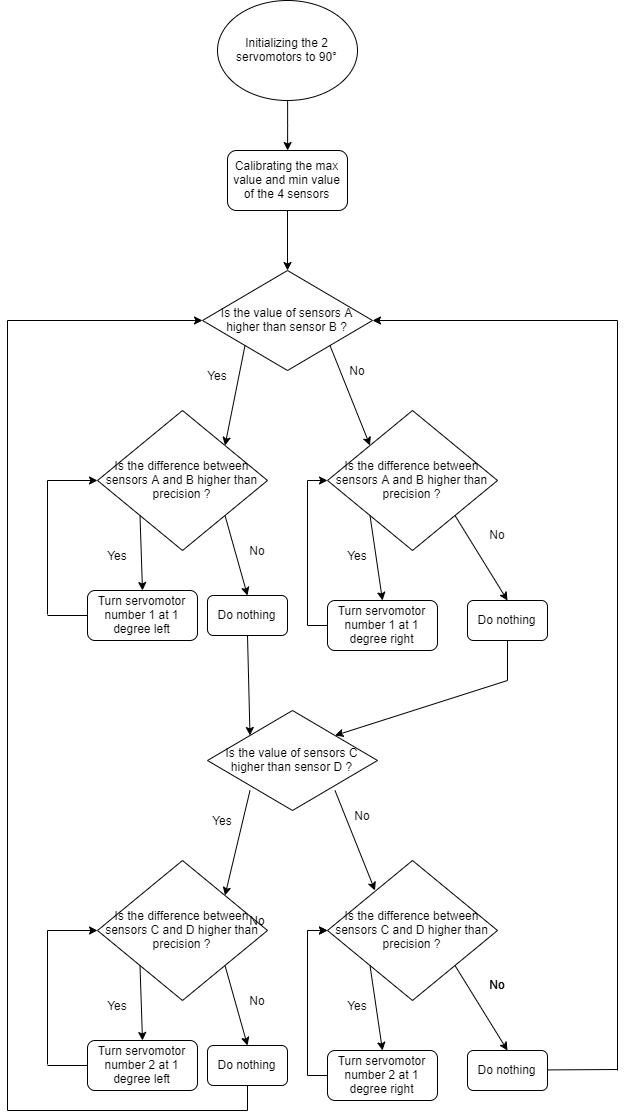

The diagram above was exported from draw.io. Its source (the exported page's mxGraphModel, read from the mxfile embedded in the PNG):
<mxGraphModel dx="904" dy="739" grid="1" gridSize="10" guides="1" tooltips="1" connect="1" arrows="1" fold="1" page="1" pageScale="1" pageWidth="827" pageHeight="1169" math="0" shadow="0">
  <root>
    <mxCell id="0" />
    <mxCell id="1" parent="0" />
    <mxCell id="9FMYjdXImZDtkIz23TYU-5" style="edgeStyle=orthogonalEdgeStyle;rounded=0;orthogonalLoop=1;jettySize=auto;html=1;exitX=0.5;exitY=1;exitDx=0;exitDy=0;" edge="1" parent="1" source="9FMYjdXImZDtkIz23TYU-1" target="9FMYjdXImZDtkIz23TYU-3">
      <mxGeometry relative="1" as="geometry" />
    </mxCell>
    <mxCell id="9FMYjdXImZDtkIz23TYU-1" value="Initializing the 2 servomotors to 90°" style="ellipse;whiteSpace=wrap;html=1;" vertex="1" parent="1">
      <mxGeometry x="280" y="50" width="140" height="100" as="geometry" />
    </mxCell>
    <mxCell id="9FMYjdXImZDtkIz23TYU-2" value="Is the value of sensors A higher than sensor B ?" style="rhombus;whiteSpace=wrap;html=1;" vertex="1" parent="1">
      <mxGeometry x="265" y="320" width="170" height="100" as="geometry" />
    </mxCell>
    <mxCell id="9FMYjdXImZDtkIz23TYU-3" value="Calibrating the max value and min value of the 4 sensors" style="rounded=1;whiteSpace=wrap;html=1;" vertex="1" parent="1">
      <mxGeometry x="290" y="200" width="120" height="60" as="geometry" />
    </mxCell>
    <mxCell id="9FMYjdXImZDtkIz23TYU-6" value="" style="endArrow=classic;html=1;exitX=0.5;exitY=1;exitDx=0;exitDy=0;entryX=0.5;entryY=0;entryDx=0;entryDy=0;" edge="1" parent="1" source="9FMYjdXImZDtkIz23TYU-3" target="9FMYjdXImZDtkIz23TYU-2">
      <mxGeometry width="50" height="50" relative="1" as="geometry">
        <mxPoint x="270" y="480" as="sourcePoint" />
        <mxPoint x="320" y="430" as="targetPoint" />
      </mxGeometry>
    </mxCell>
    <mxCell id="9FMYjdXImZDtkIz23TYU-7" value="" style="endArrow=classic;html=1;exitX=0;exitY=1;exitDx=0;exitDy=0;entryX=1;entryY=0;entryDx=0;entryDy=0;" edge="1" parent="1" source="9FMYjdXImZDtkIz23TYU-2" target="9FMYjdXImZDtkIz23TYU-12">
      <mxGeometry width="50" height="50" relative="1" as="geometry">
        <mxPoint x="270" y="490" as="sourcePoint" />
        <mxPoint x="330" y="480" as="targetPoint" />
      </mxGeometry>
    </mxCell>
    <mxCell id="9FMYjdXImZDtkIz23TYU-8" value="" style="endArrow=classic;html=1;exitX=1;exitY=1;exitDx=0;exitDy=0;entryX=0;entryY=0;entryDx=0;entryDy=0;" edge="1" parent="1" source="9FMYjdXImZDtkIz23TYU-2" target="9FMYjdXImZDtkIz23TYU-13">
      <mxGeometry width="50" height="50" relative="1" as="geometry">
        <mxPoint x="230" y="530" as="sourcePoint" />
        <mxPoint x="430" y="490" as="targetPoint" />
      </mxGeometry>
    </mxCell>
    <mxCell id="9FMYjdXImZDtkIz23TYU-9" value="Yes" style="text;html=1;strokeColor=none;fillColor=none;align=center;verticalAlign=middle;whiteSpace=wrap;rounded=0;" vertex="1" parent="1">
      <mxGeometry x="260" y="410" width="40" height="30" as="geometry" />
    </mxCell>
    <mxCell id="9FMYjdXImZDtkIz23TYU-10" value="No" style="text;html=1;strokeColor=none;fillColor=none;align=center;verticalAlign=middle;whiteSpace=wrap;rounded=0;" vertex="1" parent="1">
      <mxGeometry x="400" y="410" width="40" height="20" as="geometry" />
    </mxCell>
    <mxCell id="9FMYjdXImZDtkIz23TYU-11" value="Turn servomotor number 1 at 1 degree left" style="rounded=1;whiteSpace=wrap;html=1;" vertex="1" parent="1">
      <mxGeometry x="150" y="640" width="110" height="50" as="geometry" />
    </mxCell>
    <mxCell id="9FMYjdXImZDtkIz23TYU-12" value="Is the difference between sensors A and B higher than precision ?" style="rhombus;whiteSpace=wrap;html=1;" vertex="1" parent="1">
      <mxGeometry x="160" y="460" width="170" height="140" as="geometry" />
    </mxCell>
    <mxCell id="9FMYjdXImZDtkIz23TYU-13" value="Is the difference between sensors A and B higher than precision ?" style="rhombus;whiteSpace=wrap;html=1;" vertex="1" parent="1">
      <mxGeometry x="390" y="460" width="170" height="140" as="geometry" />
    </mxCell>
    <mxCell id="9FMYjdXImZDtkIz23TYU-15" value="Yes" style="text;html=1;strokeColor=none;fillColor=none;align=center;verticalAlign=middle;whiteSpace=wrap;rounded=0;" vertex="1" parent="1">
      <mxGeometry x="160" y="590" width="40" height="30" as="geometry" />
    </mxCell>
    <mxCell id="9FMYjdXImZDtkIz23TYU-16" value="Yes" style="text;html=1;strokeColor=none;fillColor=none;align=center;verticalAlign=middle;whiteSpace=wrap;rounded=0;" vertex="1" parent="1">
      <mxGeometry x="400" y="590" width="40" height="30" as="geometry" />
    </mxCell>
    <mxCell id="9FMYjdXImZDtkIz23TYU-17" value="" style="endArrow=classic;html=1;exitX=0;exitY=1;exitDx=0;exitDy=0;entryX=0.5;entryY=0;entryDx=0;entryDy=0;" edge="1" parent="1" source="9FMYjdXImZDtkIz23TYU-12" target="9FMYjdXImZDtkIz23TYU-11">
      <mxGeometry width="50" height="50" relative="1" as="geometry">
        <mxPoint x="120" y="760" as="sourcePoint" />
        <mxPoint x="170" y="710" as="targetPoint" />
      </mxGeometry>
    </mxCell>
    <mxCell id="9FMYjdXImZDtkIz23TYU-18" value="Turn servomotor number 1 at 1 degree right" style="rounded=1;whiteSpace=wrap;html=1;" vertex="1" parent="1">
      <mxGeometry x="390" y="650" width="110" height="50" as="geometry" />
    </mxCell>
    <mxCell id="9FMYjdXImZDtkIz23TYU-19" value="" style="endArrow=classic;html=1;exitX=0;exitY=1;exitDx=0;exitDy=0;entryX=0.5;entryY=0;entryDx=0;entryDy=0;" edge="1" parent="1" source="9FMYjdXImZDtkIz23TYU-13" target="9FMYjdXImZDtkIz23TYU-18">
      <mxGeometry width="50" height="50" relative="1" as="geometry">
        <mxPoint x="150" y="760" as="sourcePoint" />
        <mxPoint x="200" y="710" as="targetPoint" />
      </mxGeometry>
    </mxCell>
    <mxCell id="9FMYjdXImZDtkIz23TYU-20" value="No" style="text;html=1;strokeColor=none;fillColor=none;align=center;verticalAlign=middle;whiteSpace=wrap;rounded=0;" vertex="1" parent="1">
      <mxGeometry x="540" y="574" width="40" height="20" as="geometry" />
    </mxCell>
    <mxCell id="9FMYjdXImZDtkIz23TYU-21" value="No" style="text;html=1;strokeColor=none;fillColor=none;align=center;verticalAlign=middle;whiteSpace=wrap;rounded=0;" vertex="1" parent="1">
      <mxGeometry x="300" y="590" width="40" height="20" as="geometry" />
    </mxCell>
    <mxCell id="9FMYjdXImZDtkIz23TYU-22" value="Do nothing" style="rounded=1;whiteSpace=wrap;html=1;" vertex="1" parent="1">
      <mxGeometry x="270" y="645" width="80" height="40" as="geometry" />
    </mxCell>
    <mxCell id="9FMYjdXImZDtkIz23TYU-23" value="Do nothing" style="rounded=1;whiteSpace=wrap;html=1;" vertex="1" parent="1">
      <mxGeometry x="530" y="650" width="80" height="40" as="geometry" />
    </mxCell>
    <mxCell id="9FMYjdXImZDtkIz23TYU-24" value="" style="endArrow=classic;html=1;exitX=1;exitY=1;exitDx=0;exitDy=0;entryX=0.5;entryY=0;entryDx=0;entryDy=0;" edge="1" parent="1" source="9FMYjdXImZDtkIz23TYU-12" target="9FMYjdXImZDtkIz23TYU-22">
      <mxGeometry width="50" height="50" relative="1" as="geometry">
        <mxPoint x="150" y="770" as="sourcePoint" />
        <mxPoint x="200" y="720" as="targetPoint" />
      </mxGeometry>
    </mxCell>
    <mxCell id="9FMYjdXImZDtkIz23TYU-25" value="" style="endArrow=classic;html=1;exitX=1;exitY=1;exitDx=0;exitDy=0;entryX=0.5;entryY=0;entryDx=0;entryDy=0;" edge="1" parent="1" source="9FMYjdXImZDtkIz23TYU-13" target="9FMYjdXImZDtkIz23TYU-23">
      <mxGeometry width="50" height="50" relative="1" as="geometry">
        <mxPoint x="150" y="770" as="sourcePoint" />
        <mxPoint x="200" y="720" as="targetPoint" />
      </mxGeometry>
    </mxCell>
    <mxCell id="9FMYjdXImZDtkIz23TYU-26" value="" style="endArrow=none;html=1;exitX=0;exitY=0.5;exitDx=0;exitDy=0;" edge="1" parent="1" source="9FMYjdXImZDtkIz23TYU-11">
      <mxGeometry width="50" height="50" relative="1" as="geometry">
        <mxPoint x="150" y="770" as="sourcePoint" />
        <mxPoint x="110" y="665" as="targetPoint" />
      </mxGeometry>
    </mxCell>
    <mxCell id="9FMYjdXImZDtkIz23TYU-31" value="" style="endArrow=none;html=1;" edge="1" parent="1">
      <mxGeometry width="50" height="50" relative="1" as="geometry">
        <mxPoint x="110" y="664" as="sourcePoint" />
        <mxPoint x="110" y="530" as="targetPoint" />
      </mxGeometry>
    </mxCell>
    <mxCell id="9FMYjdXImZDtkIz23TYU-34" value="" style="endArrow=classic;html=1;entryX=0;entryY=0.5;entryDx=0;entryDy=0;" edge="1" parent="1" target="9FMYjdXImZDtkIz23TYU-12">
      <mxGeometry width="50" height="50" relative="1" as="geometry">
        <mxPoint x="110" y="530" as="sourcePoint" />
        <mxPoint x="160" y="720" as="targetPoint" />
      </mxGeometry>
    </mxCell>
    <mxCell id="9FMYjdXImZDtkIz23TYU-40" value="" style="endArrow=none;html=1;exitX=0;exitY=0.5;exitDx=0;exitDy=0;" edge="1" parent="1" source="9FMYjdXImZDtkIz23TYU-18">
      <mxGeometry width="50" height="50" relative="1" as="geometry">
        <mxPoint x="100" y="780" as="sourcePoint" />
        <mxPoint x="370" y="675" as="targetPoint" />
      </mxGeometry>
    </mxCell>
    <mxCell id="9FMYjdXImZDtkIz23TYU-41" value="" style="endArrow=none;html=1;" edge="1" parent="1">
      <mxGeometry width="50" height="50" relative="1" as="geometry">
        <mxPoint x="370" y="675" as="sourcePoint" />
        <mxPoint x="370" y="530" as="targetPoint" />
      </mxGeometry>
    </mxCell>
    <mxCell id="9FMYjdXImZDtkIz23TYU-42" value="" style="endArrow=classic;html=1;entryX=0;entryY=0.5;entryDx=0;entryDy=0;" edge="1" parent="1" target="9FMYjdXImZDtkIz23TYU-13">
      <mxGeometry width="50" height="50" relative="1" as="geometry">
        <mxPoint x="370" y="530" as="sourcePoint" />
        <mxPoint x="490" y="590" as="targetPoint" />
      </mxGeometry>
    </mxCell>
    <mxCell id="9FMYjdXImZDtkIz23TYU-43" value="" style="endArrow=none;html=1;exitX=0.5;exitY=1;exitDx=0;exitDy=0;" edge="1" parent="1" source="9FMYjdXImZDtkIz23TYU-23">
      <mxGeometry width="50" height="50" relative="1" as="geometry">
        <mxPoint x="100" y="780" as="sourcePoint" />
        <mxPoint x="570" y="730" as="targetPoint" />
      </mxGeometry>
    </mxCell>
    <mxCell id="9FMYjdXImZDtkIz23TYU-45" value="Is the value of sensors C higher than sensor D ?" style="rhombus;whiteSpace=wrap;html=1;" vertex="1" parent="1">
      <mxGeometry x="270" y="760" width="170" height="100" as="geometry" />
    </mxCell>
    <mxCell id="9FMYjdXImZDtkIz23TYU-46" value="" style="endArrow=classic;html=1;entryX=1;entryY=0;entryDx=0;entryDy=0;" edge="1" parent="1" target="9FMYjdXImZDtkIz23TYU-45">
      <mxGeometry width="50" height="50" relative="1" as="geometry">
        <mxPoint x="570" y="730" as="sourcePoint" />
        <mxPoint x="150" y="880" as="targetPoint" />
      </mxGeometry>
    </mxCell>
    <mxCell id="9FMYjdXImZDtkIz23TYU-47" value="" style="endArrow=classic;html=1;entryX=0;entryY=0;entryDx=0;entryDy=0;exitX=0.5;exitY=1;exitDx=0;exitDy=0;" edge="1" parent="1" source="9FMYjdXImZDtkIz23TYU-22" target="9FMYjdXImZDtkIz23TYU-45">
      <mxGeometry width="50" height="50" relative="1" as="geometry">
        <mxPoint x="310" y="730" as="sourcePoint" />
        <mxPoint x="150" y="880" as="targetPoint" />
      </mxGeometry>
    </mxCell>
    <mxCell id="9FMYjdXImZDtkIz23TYU-48" value="Is the difference between sensors C and D higher than precision ?" style="rhombus;whiteSpace=wrap;html=1;" vertex="1" parent="1">
      <mxGeometry x="160" y="910" width="170" height="140" as="geometry" />
    </mxCell>
    <mxCell id="9FMYjdXImZDtkIz23TYU-49" value="Is the difference between sensors C and D higher than precision ?" style="rhombus;whiteSpace=wrap;html=1;" vertex="1" parent="1">
      <mxGeometry x="390" y="910" width="170" height="140" as="geometry" />
    </mxCell>
    <mxCell id="9FMYjdXImZDtkIz23TYU-50" value="No" style="text;html=1;strokeColor=none;fillColor=none;align=center;verticalAlign=middle;whiteSpace=wrap;rounded=0;" vertex="1" parent="1">
      <mxGeometry x="540" y="1024" width="40" height="20" as="geometry" />
    </mxCell>
    <mxCell id="9FMYjdXImZDtkIz23TYU-51" value="No" style="text;html=1;strokeColor=none;fillColor=none;align=center;verticalAlign=middle;whiteSpace=wrap;rounded=0;" vertex="1" parent="1">
      <mxGeometry x="300" y="960" width="40" height="20" as="geometry" />
    </mxCell>
    <mxCell id="9FMYjdXImZDtkIz23TYU-52" value="" style="endArrow=classic;html=1;entryX=0;entryY=0.5;entryDx=0;entryDy=0;" edge="1" parent="1" target="9FMYjdXImZDtkIz23TYU-49">
      <mxGeometry width="50" height="50" relative="1" as="geometry">
        <mxPoint x="369.9999999999998" y="979.9999999999998" as="sourcePoint" />
        <mxPoint x="490" y="1040" as="targetPoint" />
      </mxGeometry>
    </mxCell>
    <mxCell id="9FMYjdXImZDtkIz23TYU-53" value="Turn servomotor number 2 at 1 degree left" style="rounded=1;whiteSpace=wrap;html=1;" vertex="1" parent="1">
      <mxGeometry x="150" y="1090" width="110" height="50" as="geometry" />
    </mxCell>
    <mxCell id="9FMYjdXImZDtkIz23TYU-54" value="Yes" style="text;html=1;strokeColor=none;fillColor=none;align=center;verticalAlign=middle;whiteSpace=wrap;rounded=0;" vertex="1" parent="1">
      <mxGeometry x="160" y="1040" width="40" height="30" as="geometry" />
    </mxCell>
    <mxCell id="9FMYjdXImZDtkIz23TYU-55" value="Yes" style="text;html=1;strokeColor=none;fillColor=none;align=center;verticalAlign=middle;whiteSpace=wrap;rounded=0;" vertex="1" parent="1">
      <mxGeometry x="400" y="1040" width="40" height="30" as="geometry" />
    </mxCell>
    <mxCell id="9FMYjdXImZDtkIz23TYU-56" value="" style="endArrow=classic;html=1;exitX=0;exitY=1;exitDx=0;exitDy=0;entryX=0.5;entryY=0;entryDx=0;entryDy=0;" edge="1" parent="1" target="9FMYjdXImZDtkIz23TYU-53">
      <mxGeometry width="50" height="50" relative="1" as="geometry">
        <mxPoint x="202.5" y="1015.0000000000002" as="sourcePoint" />
        <mxPoint x="170" y="1160" as="targetPoint" />
      </mxGeometry>
    </mxCell>
    <mxCell id="9FMYjdXImZDtkIz23TYU-57" value="Turn servomotor number 2 at 1 degree right" style="rounded=1;whiteSpace=wrap;html=1;" vertex="1" parent="1">
      <mxGeometry x="390" y="1100" width="110" height="50" as="geometry" />
    </mxCell>
    <mxCell id="9FMYjdXImZDtkIz23TYU-58" value="" style="endArrow=classic;html=1;exitX=0;exitY=1;exitDx=0;exitDy=0;entryX=0.5;entryY=0;entryDx=0;entryDy=0;" edge="1" parent="1" target="9FMYjdXImZDtkIz23TYU-57">
      <mxGeometry width="50" height="50" relative="1" as="geometry">
        <mxPoint x="432.4999999999998" y="1015.0000000000002" as="sourcePoint" />
        <mxPoint x="200" y="1160" as="targetPoint" />
      </mxGeometry>
    </mxCell>
    <mxCell id="9FMYjdXImZDtkIz23TYU-59" value="No" style="text;html=1;strokeColor=none;fillColor=none;align=center;verticalAlign=middle;whiteSpace=wrap;rounded=0;" vertex="1" parent="1">
      <mxGeometry x="540" y="1024" width="40" height="20" as="geometry" />
    </mxCell>
    <mxCell id="9FMYjdXImZDtkIz23TYU-60" value="No" style="text;html=1;strokeColor=none;fillColor=none;align=center;verticalAlign=middle;whiteSpace=wrap;rounded=0;" vertex="1" parent="1">
      <mxGeometry x="300" y="1040" width="40" height="20" as="geometry" />
    </mxCell>
    <mxCell id="9FMYjdXImZDtkIz23TYU-61" value="Do nothing" style="rounded=1;whiteSpace=wrap;html=1;" vertex="1" parent="1">
      <mxGeometry x="270" y="1095" width="80" height="40" as="geometry" />
    </mxCell>
    <mxCell id="9FMYjdXImZDtkIz23TYU-62" value="Do nothing" style="rounded=1;whiteSpace=wrap;html=1;" vertex="1" parent="1">
      <mxGeometry x="530" y="1100" width="80" height="40" as="geometry" />
    </mxCell>
    <mxCell id="9FMYjdXImZDtkIz23TYU-63" value="" style="endArrow=classic;html=1;exitX=1;exitY=1;exitDx=0;exitDy=0;entryX=0.5;entryY=0;entryDx=0;entryDy=0;" edge="1" parent="1" target="9FMYjdXImZDtkIz23TYU-61">
      <mxGeometry width="50" height="50" relative="1" as="geometry">
        <mxPoint x="287.5000000000002" y="1015.0000000000002" as="sourcePoint" />
        <mxPoint x="200" y="1170" as="targetPoint" />
      </mxGeometry>
    </mxCell>
    <mxCell id="9FMYjdXImZDtkIz23TYU-64" value="" style="endArrow=classic;html=1;exitX=1;exitY=1;exitDx=0;exitDy=0;entryX=0.5;entryY=0;entryDx=0;entryDy=0;" edge="1" parent="1" target="9FMYjdXImZDtkIz23TYU-62">
      <mxGeometry width="50" height="50" relative="1" as="geometry">
        <mxPoint x="517.4999999999998" y="1015.0000000000002" as="sourcePoint" />
        <mxPoint x="200" y="1170" as="targetPoint" />
      </mxGeometry>
    </mxCell>
    <mxCell id="9FMYjdXImZDtkIz23TYU-65" value="" style="endArrow=none;html=1;exitX=0;exitY=0.5;exitDx=0;exitDy=0;" edge="1" parent="1" source="9FMYjdXImZDtkIz23TYU-53">
      <mxGeometry width="50" height="50" relative="1" as="geometry">
        <mxPoint x="150" y="1220" as="sourcePoint" />
        <mxPoint x="110" y="1114.9999999999998" as="targetPoint" />
      </mxGeometry>
    </mxCell>
    <mxCell id="9FMYjdXImZDtkIz23TYU-66" value="" style="endArrow=none;html=1;" edge="1" parent="1">
      <mxGeometry width="50" height="50" relative="1" as="geometry">
        <mxPoint x="110" y="1114" as="sourcePoint" />
        <mxPoint x="110" y="979.9999999999998" as="targetPoint" />
      </mxGeometry>
    </mxCell>
    <mxCell id="9FMYjdXImZDtkIz23TYU-67" value="" style="endArrow=classic;html=1;entryX=0;entryY=0.5;entryDx=0;entryDy=0;" edge="1" parent="1">
      <mxGeometry width="50" height="50" relative="1" as="geometry">
        <mxPoint x="110" y="979.9999999999998" as="sourcePoint" />
        <mxPoint x="160" y="980.0000000000002" as="targetPoint" />
      </mxGeometry>
    </mxCell>
    <mxCell id="9FMYjdXImZDtkIz23TYU-68" value="" style="endArrow=none;html=1;exitX=0;exitY=0.5;exitDx=0;exitDy=0;" edge="1" parent="1" source="9FMYjdXImZDtkIz23TYU-57">
      <mxGeometry width="50" height="50" relative="1" as="geometry">
        <mxPoint x="100" y="1230" as="sourcePoint" />
        <mxPoint x="369.9999999999998" y="1124.9999999999998" as="targetPoint" />
      </mxGeometry>
    </mxCell>
    <mxCell id="9FMYjdXImZDtkIz23TYU-69" value="" style="endArrow=none;html=1;" edge="1" parent="1">
      <mxGeometry width="50" height="50" relative="1" as="geometry">
        <mxPoint x="369.9999999999998" y="1124.9999999999998" as="sourcePoint" />
        <mxPoint x="369.9999999999998" y="979.9999999999998" as="targetPoint" />
      </mxGeometry>
    </mxCell>
    <mxCell id="9FMYjdXImZDtkIz23TYU-70" value="" style="endArrow=classic;html=1;entryX=0;entryY=0.5;entryDx=0;entryDy=0;" edge="1" parent="1">
      <mxGeometry width="50" height="50" relative="1" as="geometry">
        <mxPoint x="369.9999999999998" y="979.9999999999998" as="sourcePoint" />
        <mxPoint x="389.9999999999998" y="980.0000000000002" as="targetPoint" />
      </mxGeometry>
    </mxCell>
    <mxCell id="9FMYjdXImZDtkIz23TYU-72" value="" style="endArrow=classic;html=1;exitX=0;exitY=1;exitDx=0;exitDy=0;entryX=1;entryY=0;entryDx=0;entryDy=0;" edge="1" parent="1" target="9FMYjdXImZDtkIz23TYU-48">
      <mxGeometry width="50" height="50" relative="1" as="geometry">
        <mxPoint x="312.5000000000002" y="840" as="sourcePoint" />
        <mxPoint x="292.5000000000002" y="940.0000000000002" as="targetPoint" />
      </mxGeometry>
    </mxCell>
    <mxCell id="9FMYjdXImZDtkIz23TYU-73" value="" style="endArrow=classic;html=1;exitX=1;exitY=1;exitDx=0;exitDy=0;entryX=0;entryY=0;entryDx=0;entryDy=0;" edge="1" parent="1">
      <mxGeometry width="50" height="50" relative="1" as="geometry">
        <mxPoint x="397.5000000000002" y="840" as="sourcePoint" />
        <mxPoint x="437.4999999999998" y="940.0000000000002" as="targetPoint" />
      </mxGeometry>
    </mxCell>
    <mxCell id="9FMYjdXImZDtkIz23TYU-74" value="Yes" style="text;html=1;strokeColor=none;fillColor=none;align=center;verticalAlign=middle;whiteSpace=wrap;rounded=0;" vertex="1" parent="1">
      <mxGeometry x="265" y="855" width="40" height="30" as="geometry" />
    </mxCell>
    <mxCell id="9FMYjdXImZDtkIz23TYU-75" value="No" style="text;html=1;strokeColor=none;fillColor=none;align=center;verticalAlign=middle;whiteSpace=wrap;rounded=0;" vertex="1" parent="1">
      <mxGeometry x="405" y="855" width="40" height="20" as="geometry" />
    </mxCell>
    <mxCell id="9FMYjdXImZDtkIz23TYU-77" value="" style="endArrow=none;html=1;" edge="1" parent="1">
      <mxGeometry width="50" height="50" relative="1" as="geometry">
        <mxPoint x="680" y="1119" as="sourcePoint" />
        <mxPoint x="610" y="1119.41" as="targetPoint" />
      </mxGeometry>
    </mxCell>
    <mxCell id="9FMYjdXImZDtkIz23TYU-78" value="" style="endArrow=none;html=1;" edge="1" parent="1">
      <mxGeometry width="50" height="50" relative="1" as="geometry">
        <mxPoint x="680" y="370" as="sourcePoint" />
        <mxPoint x="680" y="1120" as="targetPoint" />
      </mxGeometry>
    </mxCell>
    <mxCell id="9FMYjdXImZDtkIz23TYU-79" value="" style="endArrow=classic;html=1;entryX=1;entryY=0.5;entryDx=0;entryDy=0;" edge="1" parent="1" target="9FMYjdXImZDtkIz23TYU-2">
      <mxGeometry width="50" height="50" relative="1" as="geometry">
        <mxPoint x="680" y="370" as="sourcePoint" />
        <mxPoint x="760" y="490" as="targetPoint" />
      </mxGeometry>
    </mxCell>
    <mxCell id="9FMYjdXImZDtkIz23TYU-80" value="" style="endArrow=none;html=1;entryX=0.5;entryY=1;entryDx=0;entryDy=0;" edge="1" parent="1" target="9FMYjdXImZDtkIz23TYU-61">
      <mxGeometry width="50" height="50" relative="1" as="geometry">
        <mxPoint x="310" y="1160" as="sourcePoint" />
        <mxPoint x="150" y="1170" as="targetPoint" />
      </mxGeometry>
    </mxCell>
    <mxCell id="9FMYjdXImZDtkIz23TYU-81" value="" style="endArrow=none;html=1;" edge="1" parent="1">
      <mxGeometry width="50" height="50" relative="1" as="geometry">
        <mxPoint x="70" y="1160" as="sourcePoint" />
        <mxPoint x="310" y="1160" as="targetPoint" />
      </mxGeometry>
    </mxCell>
    <mxCell id="9FMYjdXImZDtkIz23TYU-82" value="" style="endArrow=none;html=1;" edge="1" parent="1">
      <mxGeometry width="50" height="50" relative="1" as="geometry">
        <mxPoint x="70" y="1160" as="sourcePoint" />
        <mxPoint x="70" y="370" as="targetPoint" />
      </mxGeometry>
    </mxCell>
    <mxCell id="9FMYjdXImZDtkIz23TYU-83" value="" style="endArrow=classic;html=1;entryX=0;entryY=0.5;entryDx=0;entryDy=0;" edge="1" parent="1" target="9FMYjdXImZDtkIz23TYU-2">
      <mxGeometry width="50" height="50" relative="1" as="geometry">
        <mxPoint x="70" y="370" as="sourcePoint" />
        <mxPoint x="120" y="310" as="targetPoint" />
      </mxGeometry>
    </mxCell>
  </root>
</mxGraphModel>